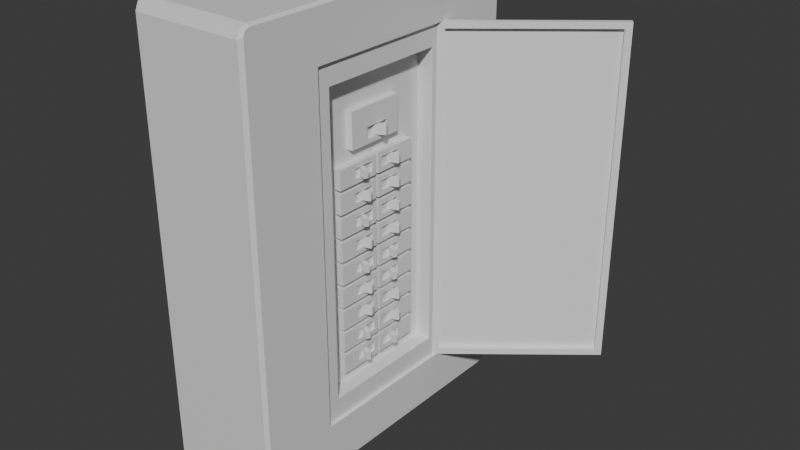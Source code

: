 # Source: Breaker.blend  (saved by Blender 4.3.32; exported with 4.5.12 LTS)
import bpy
from mathutils import Matrix  # noqa: F401  (used for matrix-valued properties, if any)

bpy.ops.wm.read_factory_settings(use_empty=True)
scene = bpy.context.scene
scene.name = 'Scene'

# ---- collections
col_collection = bpy.data.collections.new('Collection'); scene.collection.children.link(col_collection)

# ---- materials (node trees are filled in below, after node groups)
mat_breaker = bpy.data.materials.new('Breaker')

# ---- material node trees
mat_breaker.use_nodes = True; mat_breaker.node_tree.nodes.clear()
_N = mat_breaker.node_tree.nodes; _L = mat_breaker.node_tree.links
n0 = _N.new('ShaderNodeBsdfPrincipled'); n0.name = 'Principled BSDF'; n0.location = (10, 300)
n1 = _N.new('ShaderNodeOutputMaterial'); n1.name = 'Material Output'; n1.location = (300, 300)
_L.new(n0.outputs[0], n1.inputs[0])
n1.is_active_output = True

# ---- world
world_world = bpy.data.worlds.new('World'); scene.world = world_world
world_world.use_nodes = True; world_world.node_tree.nodes.clear()
_N = world_world.node_tree.nodes; _L = world_world.node_tree.links
n0 = _N.new('ShaderNodeOutputWorld'); n0.name = 'World Output'; n0.location = (300, 300)
n1 = _N.new('ShaderNodeBackground'); n1.name = 'Background'; n1.location = (10, 300)
n1.inputs[0].default_value = (0.05088, 0.05088, 0.05088, 1.0)
_L.new(n1.outputs[0], n0.inputs[0])
n0.is_active_output = True
world_world.color = (0.05088, 0.05088, 0.05088)
world_world.sun_shadow_jitter_overblur = 0.0

# ---- meshes
me_cube_001 = bpy.data.meshes.new('Cube.001')
me_cube_001.from_pydata([(0.06732, -0.09246, -0.1945), (0.06732, -0.09246, 0.1949), (0.06732, 0.09246, -0.1945), (0.06732, 0.09246, 0.1949), (0.0634, 0.07505, 0.1707), (0.0634, 0.07505, -0.1703), (0.0634, -0.07505, -0.1703), (0.0634, -0.07505, 0.1707), (0.0634, 0.09246, 0.1949), (0.0634, 0.09246, -0.1945), (0.0634, -0.09246, -0.1945), (0.0634, -0.09246, 0.1949), (0.04518, 0.07505, 0.1707), (0.04518, 0.07505, -0.1703), (0.04518, -0.07505, -0.1703), (0.04518, -0.07505, 0.1707), (0.06732, 0.1708, 0.2454), (0.06732, 0.1708, -0.245), (0.06732, -0.1708, -0.245), (0.06732, -0.1708, 0.2454), (-0.06732, -0.1683, -0.2483), (-0.06417, -0.1689, -0.2515), (-0.06732, -0.1776, -0.239), (-0.06417, -0.1808, -0.2396), (-0.06732, -0.1749, -0.2456), (-0.06417, -0.1773, -0.248), (-0.06732, -0.1776, 0.2394), (-0.06417, -0.1808, 0.24), (-0.06732, -0.1683, 0.2487), (-0.06417, -0.1689, 0.2518), (-0.06732, -0.1749, 0.246), (-0.06417, -0.1773, 0.2484), (-0.06732, 0.1776, -0.239), (-0.06417, 0.1808, -0.2396), (-0.06732, 0.1683, -0.2483), (-0.06417, 0.1689, -0.2515), (-0.06732, 0.1749, -0.2456), (-0.06417, 0.1773, -0.248), (-0.06732, 0.1683, 0.2487), (-0.06417, 0.1689, 0.2518), (-0.06732, 0.1776, 0.2394), (-0.06417, 0.1808, 0.24), (-0.06732, 0.1749, 0.246), (-0.06417, 0.1773, 0.2484), (0.06732, 0.1765, 0.2423), (0.06417, 0.1808, 0.24), (0.06417, 0.1689, 0.2518), (0.06732, 0.1698, 0.249), (0.06417, 0.1773, 0.2484), (0.06732, 0.1744, 0.2471), (0.06732, 0.1698, -0.2486), (0.06417, 0.1689, -0.2515), (0.06417, 0.1808, -0.2396), (0.06732, 0.1765, -0.242), (0.06417, 0.1773, -0.248), (0.06732, 0.1744, -0.2467), (0.06732, -0.1765, -0.242), (0.06417, -0.1808, -0.2396), (0.06417, -0.1689, -0.2515), (0.06732, -0.1698, -0.2486), (0.06417, -0.1773, -0.248), (0.06732, -0.1744, -0.2467), (0.06732, -0.1698, 0.249), (0.06417, -0.1689, 0.2518), (0.06417, -0.1808, 0.24), (0.06732, -0.1765, 0.2423), (0.06417, -0.1773, 0.2484), (0.06732, -0.1744, 0.2471), (0.03202, 0.001831, -0.1544), (0.03202, 0.001831, -0.1324), (0.03202, 0.0535, -0.1544), (0.03202, 0.0535, -0.1324), (0.05397, 0.006838, -0.1488), (0.05397, 0.006838, -0.138), (0.05397, 0.03227, -0.1488), (0.05397, 0.03227, -0.138), (0.05397, 0.0535, -0.1324), (0.05397, 0.0535, -0.1544), (0.05397, 0.001831, -0.1544), (0.05397, 0.001831, -0.1324), (0.05145, 0.03227, -0.138), (0.05145, 0.03227, -0.1488), (0.05145, 0.006838, -0.1488), (0.05145, 0.006838, -0.138), (0.04277, 0.02272, -0.1481), (0.04277, 0.02272, -0.139), (0.04467, 0.02753, -0.1481), (0.04467, 0.02753, -0.139), (0.06123, 0.01542, -0.1481), (0.06123, 0.01542, -0.139), (0.06313, 0.02024, -0.1481), (0.06313, 0.02024, -0.139), (0.03202, -0.001831, -0.1544), (0.03202, -0.001831, -0.1324), (0.03202, -0.0535, -0.1544), (0.03202, -0.0535, -0.1324), (0.05397, -0.006838, -0.1488), (0.05397, -0.006838, -0.138), (0.05397, -0.03227, -0.1488), (0.05397, -0.03227, -0.138), (0.05397, -0.0535, -0.1324), (0.05397, -0.0535, -0.1544), (0.05397, -0.001831, -0.1544), (0.05397, -0.001831, -0.1324), (0.05145, -0.03227, -0.138), (0.05145, -0.03227, -0.1488), (0.05145, -0.006838, -0.1488), (0.05145, -0.006838, -0.138), (0.04488, -0.01515, -0.1481), (0.04488, -0.01515, -0.139), (0.04282, -0.0199, -0.1481), (0.04282, -0.0199, -0.139), (0.06309, -0.02305, -0.1481), (0.06309, -0.02305, -0.139), (0.06103, -0.0278, -0.1481), (0.06103, -0.0278, -0.139), (0.03202, 0.001831, -0.128), (0.03202, 0.001831, -0.1061), (0.03202, 0.0535, -0.128), (0.03202, 0.0535, -0.1061), (0.05397, 0.006838, -0.1224), (0.05397, 0.006838, -0.1116), (0.05397, 0.03227, -0.1224), (0.05397, 0.03227, -0.1116), (0.05397, 0.0535, -0.1061), (0.05397, 0.0535, -0.128), (0.05397, 0.001831, -0.128), (0.05397, 0.001831, -0.1061), (0.05145, 0.03227, -0.1116), (0.05145, 0.03227, -0.1224), (0.05145, 0.006838, -0.1224), (0.05145, 0.006838, -0.1116), (0.04488, 0.01515, -0.1217), (0.04488, 0.01515, -0.1127), (0.04282, 0.0199, -0.1217), (0.04282, 0.0199, -0.1127), (0.06309, 0.02305, -0.1217), (0.06309, 0.02305, -0.1127), (0.06103, 0.0278, -0.1217), (0.06103, 0.0278, -0.1127), (0.03202, -0.001831, -0.128), (0.03202, -0.001831, -0.1061), (0.03202, -0.0535, -0.128), (0.03202, -0.0535, -0.1061), (0.05397, -0.006838, -0.1224), (0.05397, -0.006838, -0.1116), (0.05397, -0.03227, -0.1224), (0.05397, -0.03227, -0.1116), (0.05397, -0.0535, -0.1061), (0.05397, -0.0535, -0.128), (0.05397, -0.001831, -0.128), (0.05397, -0.001831, -0.1061), (0.05145, -0.03227, -0.1116), (0.05145, -0.03227, -0.1224), (0.05145, -0.006838, -0.1224), (0.05145, -0.006838, -0.1116), (0.04488, -0.01515, -0.1217), (0.04488, -0.01515, -0.1127), (0.04282, -0.0199, -0.1217), (0.04282, -0.0199, -0.1127), (0.06309, -0.02305, -0.1217), (0.06309, -0.02305, -0.1127), (0.06103, -0.0278, -0.1217), (0.06103, -0.0278, -0.1127), (0.03202, 0.001831, -0.1017), (0.03202, 0.001831, -0.07974), (0.03202, 0.0535, -0.1017), (0.03202, 0.0535, -0.07974), (0.05397, 0.006838, -0.09611), (0.05397, 0.006838, -0.08531), (0.05397, 0.03227, -0.09611), (0.05397, 0.03227, -0.08531), (0.05397, 0.0535, -0.07974), (0.05397, 0.0535, -0.1017), (0.05397, 0.001831, -0.1017), (0.05397, 0.001831, -0.07974), (0.05145, 0.03227, -0.08531), (0.05145, 0.03227, -0.09611), (0.05145, 0.006838, -0.09611), (0.05145, 0.006838, -0.08531), (0.04488, 0.01515, -0.0954), (0.04488, 0.01515, -0.08633), (0.04282, 0.0199, -0.0954), (0.04282, 0.0199, -0.08633), (0.06309, 0.02305, -0.0954), (0.06309, 0.02305, -0.08633), (0.06103, 0.0278, -0.0954), (0.06103, 0.0278, -0.08633), (0.03202, -0.001831, -0.1017), (0.03202, -0.001831, -0.07974), (0.03202, -0.0535, -0.1017), (0.03202, -0.0535, -0.07974), (0.05397, -0.006838, -0.09611), (0.05397, -0.006838, -0.08531), (0.05397, -0.03227, -0.09611), (0.05397, -0.03227, -0.08531), (0.05397, -0.0535, -0.07974), (0.05397, -0.0535, -0.1017), (0.05397, -0.001831, -0.1017), (0.05397, -0.001831, -0.07974), (0.05145, -0.03227, -0.08531), (0.05145, -0.03227, -0.09611), (0.05145, -0.006838, -0.09611), (0.05145, -0.006838, -0.08531), (0.04277, -0.02272, -0.0954), (0.04277, -0.02272, -0.08633), (0.04467, -0.02753, -0.0954), (0.04467, -0.02753, -0.08633), (0.06123, -0.01542, -0.0954), (0.06123, -0.01542, -0.08633), (0.06313, -0.02024, -0.0954), (0.06313, -0.02024, -0.08633), (0.03202, 0.001831, -0.07535), (0.03202, 0.001831, -0.05341), (0.03202, 0.0535, -0.07535), (0.03202, 0.0535, -0.05341), (0.05397, 0.006838, -0.06978), (0.05397, 0.006838, -0.05898), (0.05397, 0.03227, -0.06978), (0.05397, 0.03227, -0.05898), (0.05397, 0.0535, -0.05341), (0.05397, 0.0535, -0.07535), (0.05397, 0.001831, -0.07535), (0.05397, 0.001831, -0.05341), (0.05145, 0.03227, -0.05898), (0.05145, 0.03227, -0.06978), (0.05145, 0.006838, -0.06978), (0.05145, 0.006838, -0.05898), (0.04277, 0.02272, -0.06907), (0.04277, 0.02272, -0.06), (0.04467, 0.02753, -0.06907), (0.04467, 0.02753, -0.06), (0.06123, 0.01542, -0.06907), (0.06123, 0.01542, -0.06), (0.06313, 0.02024, -0.06907), (0.06313, 0.02024, -0.06), (0.03202, -0.001831, -0.07535), (0.03202, -0.001831, -0.05341), (0.03202, -0.0535, -0.07535), (0.03202, -0.0535, -0.05341), (0.05397, -0.006838, -0.06978), (0.05397, -0.006838, -0.05898), (0.05397, -0.03227, -0.06978), (0.05397, -0.03227, -0.05898), (0.05397, -0.0535, -0.05341), (0.05397, -0.0535, -0.07535), (0.05397, -0.001831, -0.07535), (0.05397, -0.001831, -0.05341), (0.05145, -0.03227, -0.05898), (0.05145, -0.03227, -0.06978), (0.05145, -0.006838, -0.06978), (0.05145, -0.006838, -0.05898), (0.04277, -0.02272, -0.06907), (0.04277, -0.02272, -0.06), (0.04467, -0.02753, -0.06907), (0.04467, -0.02753, -0.06), (0.06123, -0.01542, -0.06907), (0.06123, -0.01542, -0.06), (0.06313, -0.02024, -0.06907), (0.06313, -0.02024, -0.06), (0.03202, 0.001831, -0.04902), (0.03202, 0.001831, -0.02707), (0.03202, 0.0535, -0.04902), (0.03202, 0.0535, -0.02707), (0.05397, 0.006838, -0.04344), (0.05397, 0.006838, -0.03264), (0.05397, 0.03227, -0.04344), (0.05397, 0.03227, -0.03264), (0.05397, 0.0535, -0.02707), (0.05397, 0.0535, -0.04902), (0.05397, 0.001831, -0.04902), (0.05397, 0.001831, -0.02707), (0.05145, 0.03227, -0.03264), (0.05145, 0.03227, -0.04344), (0.05145, 0.006838, -0.04344), (0.05145, 0.006838, -0.03264), (0.04277, 0.02272, -0.04273), (0.04277, 0.02272, -0.03366), (0.04467, 0.02753, -0.04273), (0.04467, 0.02753, -0.03366), (0.06123, 0.01542, -0.04273), (0.06123, 0.01542, -0.03366), (0.06313, 0.02024, -0.04273), (0.06313, 0.02024, -0.03366), (0.03202, -0.001831, -0.04902), (0.03202, -0.001831, -0.02707), (0.03202, -0.0535, -0.04902), (0.03202, -0.0535, -0.02707), (0.05397, -0.006838, -0.04344), (0.05397, -0.006838, -0.03264), (0.05397, -0.03227, -0.04344), (0.05397, -0.03227, -0.03264), (0.05397, -0.0535, -0.02707), (0.05397, -0.0535, -0.04902), (0.05397, -0.001831, -0.04902), (0.05397, -0.001831, -0.02707), (0.05145, -0.03227, -0.03264), (0.05145, -0.03227, -0.04344), (0.05145, -0.006838, -0.04344), (0.05145, -0.006838, -0.03264), (0.04488, -0.01515, -0.04273), (0.04488, -0.01515, -0.03366), (0.04282, -0.0199, -0.04273), (0.04282, -0.0199, -0.03366), (0.06309, -0.02305, -0.04273), (0.06309, -0.02305, -0.03366), (0.06103, -0.0278, -0.04273), (0.06103, -0.0278, -0.03366), (0.03202, 0.001831, -0.02268), (0.03202, 0.001831, -0.0007357), (0.03202, 0.0535, -0.02268), (0.03202, 0.0535, -0.0007357), (0.05397, 0.006838, -0.01711), (0.05397, 0.006838, -0.006308), (0.05397, 0.03227, -0.01711), (0.05397, 0.03227, -0.006308), (0.05397, 0.0535, -0.0007357), (0.05397, 0.0535, -0.02268), (0.05397, 0.001831, -0.02268), (0.05397, 0.001831, -0.0007357), (0.05145, 0.03227, -0.006308), (0.05145, 0.03227, -0.01711), (0.05145, 0.006838, -0.01711), (0.05145, 0.006838, -0.006308), (0.04488, 0.01515, -0.0164), (0.04488, 0.01515, -0.007327), (0.04282, 0.0199, -0.0164), (0.04282, 0.0199, -0.007327), (0.06309, 0.02305, -0.0164), (0.06309, 0.02305, -0.007327), (0.06103, 0.0278, -0.0164), (0.06103, 0.0278, -0.007327), (0.03202, -0.001831, -0.02268), (0.03202, -0.001831, -0.0007357), (0.03202, -0.0535, -0.02268), (0.03202, -0.0535, -0.0007357), (0.05397, -0.006838, -0.01711), (0.05397, -0.006838, -0.006308), (0.05397, -0.03227, -0.01711), (0.05397, -0.03227, -0.006308), (0.05397, -0.0535, -0.0007357), (0.05397, -0.0535, -0.02268), (0.05397, -0.001831, -0.02268), (0.05397, -0.001831, -0.0007357), (0.05145, -0.03227, -0.006308), (0.05145, -0.03227, -0.01711), (0.05145, -0.006838, -0.01711), (0.05145, -0.006838, -0.006308), (0.04277, -0.02272, -0.0164), (0.04277, -0.02272, -0.007327), (0.04467, -0.02753, -0.0164), (0.04467, -0.02753, -0.007327), (0.06123, -0.01542, -0.0164), (0.06123, -0.01542, -0.007327), (0.06313, -0.02024, -0.0164), (0.06313, -0.02024, -0.007327), (0.03202, 0.001831, 0.003653), (0.03202, 0.001831, 0.0256), (0.03202, 0.0535, 0.003653), (0.03202, 0.0535, 0.0256), (0.05397, 0.006838, 0.009226), (0.05397, 0.006838, 0.02003), (0.05397, 0.03227, 0.009226), (0.05397, 0.03227, 0.02003), (0.05397, 0.0535, 0.0256), (0.05397, 0.0535, 0.003653), (0.05397, 0.001831, 0.003653), (0.05397, 0.001831, 0.0256), (0.05145, 0.03227, 0.02003), (0.05145, 0.03227, 0.009226), (0.05145, 0.006838, 0.009226), (0.05145, 0.006838, 0.02003), (0.04488, 0.01515, 0.009935), (0.04488, 0.01515, 0.01901), (0.04282, 0.0199, 0.009935), (0.04282, 0.0199, 0.01901), (0.06309, 0.02305, 0.009935), (0.06309, 0.02305, 0.01901), (0.06103, 0.0278, 0.009935), (0.06103, 0.0278, 0.01901), (0.03202, -0.001831, 0.003653), (0.03202, -0.001831, 0.0256), (0.03202, -0.0535, 0.003653), (0.03202, -0.0535, 0.0256), (0.05397, -0.006838, 0.009226), (0.05397, -0.006838, 0.02003), (0.05397, -0.03227, 0.009226), (0.05397, -0.03227, 0.02003), (0.05397, -0.0535, 0.0256), (0.05397, -0.0535, 0.003653), (0.05397, -0.001831, 0.003653), (0.05397, -0.001831, 0.0256), (0.05145, -0.03227, 0.02003), (0.05145, -0.03227, 0.009226), (0.05145, -0.006838, 0.009226), (0.05145, -0.006838, 0.02003), (0.04488, -0.01515, 0.009935), (0.04488, -0.01515, 0.01901), (0.04282, -0.0199, 0.009935), (0.04282, -0.0199, 0.01901), (0.06309, -0.02305, 0.009935), (0.06309, -0.02305, 0.01901), (0.06103, -0.0278, 0.009935), (0.06103, -0.0278, 0.01901), (0.03202, 0.001831, 0.02999), (0.03202, 0.001831, 0.05193), (0.03202, 0.0535, 0.02999), (0.03202, 0.0535, 0.05193), (0.05397, 0.006838, 0.03556), (0.05397, 0.006838, 0.04636), (0.05397, 0.03227, 0.03556), (0.05397, 0.03227, 0.04636), (0.05397, 0.0535, 0.05193), (0.05397, 0.0535, 0.02999), (0.05397, 0.001831, 0.02999), (0.05397, 0.001831, 0.05193), (0.05145, 0.03227, 0.04636), (0.05145, 0.03227, 0.03556), (0.05145, 0.006838, 0.03556), (0.05145, 0.006838, 0.04636), (0.04488, 0.01515, 0.03627), (0.04488, 0.01515, 0.04534), (0.04282, 0.0199, 0.03627), (0.04282, 0.0199, 0.04534), (0.06309, 0.02305, 0.03627), (0.06309, 0.02305, 0.04534), (0.06103, 0.0278, 0.03627), (0.06103, 0.0278, 0.04534), (0.03202, -0.001831, 0.02999), (0.03202, -0.001831, 0.05193), (0.03202, -0.0535, 0.02999), (0.03202, -0.0535, 0.05193), (0.05397, -0.006838, 0.03556), (0.05397, -0.006838, 0.04636), (0.05397, -0.03227, 0.03556), (0.05397, -0.03227, 0.04636), (0.05397, -0.0535, 0.05193), (0.05397, -0.0535, 0.02999), (0.05397, -0.001831, 0.02999), (0.05397, -0.001831, 0.05193), (0.05145, -0.03227, 0.04636), (0.05145, -0.03227, 0.03556), (0.05145, -0.006838, 0.03556), (0.05145, -0.006838, 0.04636), (0.04277, -0.02272, 0.03627), (0.04277, -0.02272, 0.04534), (0.04467, -0.02753, 0.03627), (0.04467, -0.02753, 0.04534), (0.06123, -0.01542, 0.03627), (0.06123, -0.01542, 0.04534), (0.06313, -0.02024, 0.03627), (0.06313, -0.02024, 0.04534), (0.03202, 0.001831, 0.05632), (0.03202, 0.001831, 0.07827), (0.03202, 0.0535, 0.05632), (0.03202, 0.0535, 0.07827), (0.05397, 0.006838, 0.0619), (0.05397, 0.006838, 0.0727), (0.05397, 0.03227, 0.0619), (0.05397, 0.03227, 0.0727), (0.05397, 0.0535, 0.07827), (0.05397, 0.0535, 0.05632), (0.05397, 0.001831, 0.05632), (0.05397, 0.001831, 0.07827), (0.05145, 0.03227, 0.0727), (0.05145, 0.03227, 0.0619), (0.05145, 0.006838, 0.0619), (0.05145, 0.006838, 0.0727), (0.04488, 0.01515, 0.06261), (0.04488, 0.01515, 0.07168), (0.04282, 0.0199, 0.06261), (0.04282, 0.0199, 0.07168), (0.06309, 0.02305, 0.06261), (0.06309, 0.02305, 0.07168), (0.06103, 0.0278, 0.06261), (0.06103, 0.0278, 0.07168), (0.03202, -0.001831, 0.05632), (0.03202, -0.001831, 0.07827), (0.03202, -0.0535, 0.05632), (0.03202, -0.0535, 0.07827), (0.05397, -0.006838, 0.0619), (0.05397, -0.006838, 0.0727), (0.05397, -0.03227, 0.0619), (0.05397, -0.03227, 0.0727), (0.05397, -0.0535, 0.07827), (0.05397, -0.0535, 0.05632), (0.05397, -0.001831, 0.05632), (0.05397, -0.001831, 0.07827), (0.05145, -0.03227, 0.0727), (0.05145, -0.03227, 0.0619), (0.05145, -0.006838, 0.0619), (0.05145, -0.006838, 0.0727), (0.04488, -0.01515, 0.06261), (0.04488, -0.01515, 0.07168), (0.04282, -0.0199, 0.06261), (0.04282, -0.0199, 0.07168), (0.06309, -0.02305, 0.06261), (0.06309, -0.02305, 0.07168), (0.06103, -0.0278, 0.06261), (0.06103, -0.0278, 0.07168), (0.02012, -0.03372, 0.09166), (0.02012, -0.03372, 0.1315), (0.02012, 0.03372, 0.09166), (0.02012, 0.03372, 0.1315), (0.05243, -0.01157, 0.09647), (0.05243, -0.01157, 0.1094), (0.05243, 0.01745, 0.09647), (0.05243, 0.01745, 0.1094), (0.05243, 0.03372, 0.1315), (0.05243, 0.03372, 0.09166), (0.05243, -0.03372, 0.09166), (0.05243, -0.03372, 0.1315), (0.04835, 0.01745, 0.1094), (0.04835, 0.01745, 0.09647), (0.04835, -0.01157, 0.09647), (0.04835, -0.01157, 0.1094), (0.04355, -0.003126, 0.09763), (0.04355, -0.003126, 0.1081), (0.04089, 0.001827, 0.09763), (0.04089, 0.001827, 0.1081), (0.06102, 0.006257, 0.09763), (0.06102, 0.006257, 0.1081), (0.05836, 0.01121, 0.09763), (0.05836, 0.01121, 0.1081), (0.05989, 0.08584, -0.1945), (0.209, 0.2071, -0.1945), (0.05989, 0.08584, 0.195), (0.209, 0.2071, 0.195), (0.06971, 0.08613, 0.1879), (0.06971, 0.08613, -0.1873), (0.2067, 0.1976, -0.1873), (0.2067, 0.1976, 0.1879), (0.06366, 0.08121, 0.195), (0.06366, 0.08121, -0.1945), (0.2127, 0.2025, -0.1945), (0.2127, 0.2025, 0.195), (0.06617, 0.09048, 0.1879), (0.06617, 0.09048, -0.1873), (0.2031, 0.2019, -0.1873), (0.2031, 0.2019, 0.1879)], [], [(66, 31, 27, 64), (49, 47, 16), (2, 3, 8, 9), (54, 37, 33, 52), (25, 60, 57, 23), (51, 35, 37, 54), (50, 55, 17), (61, 59, 18), (55, 53, 17), (4, 7, 15, 12), (1, 0, 10, 11), (0, 2, 9, 10), (3, 1, 11, 8), (4, 5, 9, 8), (5, 6, 10, 9), (7, 4, 8, 11), (6, 7, 11, 10), (13, 12, 15, 14), (5, 4, 12, 13), (7, 6, 14, 15), (6, 5, 13, 14), (3, 2, 17, 53, 44, 16), (1, 3, 16, 47, 62, 19), (2, 0, 18, 59, 50, 17), (56, 61, 18), (0, 1, 19, 65, 56, 18), (62, 67, 19), (67, 65, 19), (39, 46, 48, 43), (33, 41, 45, 52), (43, 48, 45, 41), (44, 49, 16), (35, 51, 58, 21), (57, 64, 27, 23), (46, 39, 29, 63), (63, 29, 31, 66), (20, 24, 22, 26, 30, 28, 38, 42, 40, 32, 36, 34), (45, 48, 49, 44), (48, 46, 47, 49), (51, 54, 55, 50), (54, 52, 53, 55), (57, 60, 61, 56), (60, 58, 59, 61), (63, 66, 67, 62), (66, 64, 65, 67), (34, 36, 37, 35), (36, 32, 33, 37), (42, 38, 39, 43), (40, 42, 43, 41), (24, 20, 21, 25), (22, 24, 25, 23), (28, 30, 31, 29), (30, 26, 27, 31), (20, 34, 35, 21), (50, 59, 58, 51), (23, 27, 26, 22), (29, 39, 38, 28), (41, 33, 32, 40), (56, 65, 64, 57), (62, 47, 46, 63), (44, 53, 52, 45), (21, 58, 60, 25), (68, 69, 71, 70), (70, 71, 76, 77), (75, 73, 83, 80), (78, 79, 69, 68), (70, 77, 78, 68), (76, 71, 69, 79), (75, 74, 77, 76), (74, 72, 78, 77), (73, 75, 76, 79), (72, 73, 79, 78), (81, 80, 83, 82), (74, 75, 80, 81), (73, 72, 82, 83), (72, 74, 81, 82), (84, 85, 87, 86), (86, 87, 91, 90), (90, 91, 89, 88), (88, 89, 85, 84), (86, 90, 88, 84), (91, 87, 85, 89), (92, 94, 95, 93), (94, 101, 100, 95), (99, 104, 107, 97), (102, 92, 93, 103), (94, 92, 102, 101), (100, 103, 93, 95), (99, 100, 101, 98), (98, 101, 102, 96), (97, 103, 100, 99), (96, 102, 103, 97), (105, 106, 107, 104), (98, 105, 104, 99), (97, 107, 106, 96), (96, 106, 105, 98), (108, 110, 111, 109), (110, 114, 115, 111), (114, 112, 113, 115), (112, 108, 109, 113), (110, 108, 112, 114), (115, 113, 109, 111), (116, 117, 119, 118), (118, 119, 124, 125), (123, 121, 131, 128), (126, 127, 117, 116), (118, 125, 126, 116), (124, 119, 117, 127), (123, 122, 125, 124), (122, 120, 126, 125), (121, 123, 124, 127), (120, 121, 127, 126), (129, 128, 131, 130), (122, 123, 128, 129), (121, 120, 130, 131), (120, 122, 129, 130), (132, 133, 135, 134), (134, 135, 139, 138), (138, 139, 137, 136), (136, 137, 133, 132), (134, 138, 136, 132), (139, 135, 133, 137), (140, 142, 143, 141), (142, 149, 148, 143), (147, 152, 155, 145), (150, 140, 141, 151), (142, 140, 150, 149), (148, 151, 141, 143), (147, 148, 149, 146), (146, 149, 150, 144), (145, 151, 148, 147), (144, 150, 151, 145), (153, 154, 155, 152), (146, 153, 152, 147), (145, 155, 154, 144), (144, 154, 153, 146), (156, 158, 159, 157), (158, 162, 163, 159), (162, 160, 161, 163), (160, 156, 157, 161), (158, 156, 160, 162), (163, 161, 157, 159), (164, 165, 167, 166), (166, 167, 172, 173), (171, 169, 179, 176), (174, 175, 165, 164), (166, 173, 174, 164), (172, 167, 165, 175), (171, 170, 173, 172), (170, 168, 174, 173), (169, 171, 172, 175), (168, 169, 175, 174), (177, 176, 179, 178), (170, 171, 176, 177), (169, 168, 178, 179), (168, 170, 177, 178), (180, 181, 183, 182), (182, 183, 187, 186), (186, 187, 185, 184), (184, 185, 181, 180), (182, 186, 184, 180), (187, 183, 181, 185), (188, 190, 191, 189), (190, 197, 196, 191), (195, 200, 203, 193), (198, 188, 189, 199), (190, 188, 198, 197), (196, 199, 189, 191), (195, 196, 197, 194), (194, 197, 198, 192), (193, 199, 196, 195), (192, 198, 199, 193), (201, 202, 203, 200), (194, 201, 200, 195), (193, 203, 202, 192), (192, 202, 201, 194), (204, 206, 207, 205), (206, 210, 211, 207), (210, 208, 209, 211), (208, 204, 205, 209), (206, 204, 208, 210), (211, 209, 205, 207), (212, 213, 215, 214), (214, 215, 220, 221), (219, 217, 227, 224), (222, 223, 213, 212), (214, 221, 222, 212), (220, 215, 213, 223), (219, 218, 221, 220), (218, 216, 222, 221), (217, 219, 220, 223), (216, 217, 223, 222), (225, 224, 227, 226), (218, 219, 224, 225), (217, 216, 226, 227), (216, 218, 225, 226), (228, 229, 231, 230), (230, 231, 235, 234), (234, 235, 233, 232), (232, 233, 229, 228), (230, 234, 232, 228), (235, 231, 229, 233), (236, 238, 239, 237), (238, 245, 244, 239), (243, 248, 251, 241), (246, 236, 237, 247), (238, 236, 246, 245), (244, 247, 237, 239), (243, 244, 245, 242), (242, 245, 246, 240), (241, 247, 244, 243), (240, 246, 247, 241), (249, 250, 251, 248), (242, 249, 248, 243), (241, 251, 250, 240), (240, 250, 249, 242), (252, 254, 255, 253), (254, 258, 259, 255), (258, 256, 257, 259), (256, 252, 253, 257), (254, 252, 256, 258), (259, 257, 253, 255), (260, 261, 263, 262), (262, 263, 268, 269), (267, 265, 275, 272), (270, 271, 261, 260), (262, 269, 270, 260), (268, 263, 261, 271), (267, 266, 269, 268), (266, 264, 270, 269), (265, 267, 268, 271), (264, 265, 271, 270), (273, 272, 275, 274), (266, 267, 272, 273), (265, 264, 274, 275), (264, 266, 273, 274), (276, 277, 279, 278), (278, 279, 283, 282), (282, 283, 281, 280), (280, 281, 277, 276), (278, 282, 280, 276), (283, 279, 277, 281), (284, 286, 287, 285), (286, 293, 292, 287), (291, 296, 299, 289), (294, 284, 285, 295), (286, 284, 294, 293), (292, 295, 285, 287), (291, 292, 293, 290), (290, 293, 294, 288), (289, 295, 292, 291), (288, 294, 295, 289), (297, 298, 299, 296), (290, 297, 296, 291), (289, 299, 298, 288), (288, 298, 297, 290), (300, 302, 303, 301), (302, 306, 307, 303), (306, 304, 305, 307), (304, 300, 301, 305), (302, 300, 304, 306), (307, 305, 301, 303), (308, 309, 311, 310), (310, 311, 316, 317), (315, 313, 323, 320), (318, 319, 309, 308), (310, 317, 318, 308), (316, 311, 309, 319), (315, 314, 317, 316), (314, 312, 318, 317), (313, 315, 316, 319), (312, 313, 319, 318), (321, 320, 323, 322), (314, 315, 320, 321), (313, 312, 322, 323), (312, 314, 321, 322), (324, 325, 327, 326), (326, 327, 331, 330), (330, 331, 329, 328), (328, 329, 325, 324), (326, 330, 328, 324), (331, 327, 325, 329), (332, 334, 335, 333), (334, 341, 340, 335), (339, 344, 347, 337), (342, 332, 333, 343), (334, 332, 342, 341), (340, 343, 333, 335), (339, 340, 341, 338), (338, 341, 342, 336), (337, 343, 340, 339), (336, 342, 343, 337), (345, 346, 347, 344), (338, 345, 344, 339), (337, 347, 346, 336), (336, 346, 345, 338), (348, 350, 351, 349), (350, 354, 355, 351), (354, 352, 353, 355), (352, 348, 349, 353), (350, 348, 352, 354), (355, 353, 349, 351), (356, 357, 359, 358), (358, 359, 364, 365), (363, 361, 371, 368), (366, 367, 357, 356), (358, 365, 366, 356), (364, 359, 357, 367), (363, 362, 365, 364), (362, 360, 366, 365), (361, 363, 364, 367), (360, 361, 367, 366), (369, 368, 371, 370), (362, 363, 368, 369), (361, 360, 370, 371), (360, 362, 369, 370), (372, 373, 375, 374), (374, 375, 379, 378), (378, 379, 377, 376), (376, 377, 373, 372), (374, 378, 376, 372), (379, 375, 373, 377), (380, 382, 383, 381), (382, 389, 388, 383), (387, 392, 395, 385), (390, 380, 381, 391), (382, 380, 390, 389), (388, 391, 381, 383), (387, 388, 389, 386), (386, 389, 390, 384), (385, 391, 388, 387), (384, 390, 391, 385), (393, 394, 395, 392), (386, 393, 392, 387), (385, 395, 394, 384), (384, 394, 393, 386), (396, 398, 399, 397), (398, 402, 403, 399), (402, 400, 401, 403), (400, 396, 397, 401), (398, 396, 400, 402), (403, 401, 397, 399), (404, 405, 407, 406), (406, 407, 412, 413), (411, 409, 419, 416), (414, 415, 405, 404), (406, 413, 414, 404), (412, 407, 405, 415), (411, 410, 413, 412), (410, 408, 414, 413), (409, 411, 412, 415), (408, 409, 415, 414), (417, 416, 419, 418), (410, 411, 416, 417), (409, 408, 418, 419), (408, 410, 417, 418), (420, 421, 423, 422), (422, 423, 427, 426), (426, 427, 425, 424), (424, 425, 421, 420), (422, 426, 424, 420), (427, 423, 421, 425), (428, 430, 431, 429), (430, 437, 436, 431), (435, 440, 443, 433), (438, 428, 429, 439), (430, 428, 438, 437), (436, 439, 429, 431), (435, 436, 437, 434), (434, 437, 438, 432), (433, 439, 436, 435), (432, 438, 439, 433), (441, 442, 443, 440), (434, 441, 440, 435), (433, 443, 442, 432), (432, 442, 441, 434), (444, 446, 447, 445), (446, 450, 451, 447), (450, 448, 449, 451), (448, 444, 445, 449), (446, 444, 448, 450), (451, 449, 445, 447), (452, 453, 455, 454), (454, 455, 460, 461), (459, 457, 467, 464), (462, 463, 453, 452), (454, 461, 462, 452), (460, 455, 453, 463), (459, 458, 461, 460), (458, 456, 462, 461), (457, 459, 460, 463), (456, 457, 463, 462), (465, 464, 467, 466), (458, 459, 464, 465), (457, 456, 466, 467), (456, 458, 465, 466), (468, 469, 471, 470), (470, 471, 475, 474), (474, 475, 473, 472), (472, 473, 469, 468), (470, 474, 472, 468), (475, 471, 469, 473), (476, 478, 479, 477), (478, 485, 484, 479), (483, 488, 491, 481), (486, 476, 477, 487), (478, 476, 486, 485), (484, 487, 477, 479), (483, 484, 485, 482), (482, 485, 486, 480), (481, 487, 484, 483), (480, 486, 487, 481), (489, 490, 491, 488), (482, 489, 488, 483), (481, 491, 490, 480), (480, 490, 489, 482), (492, 494, 495, 493), (494, 498, 499, 495), (498, 496, 497, 499), (496, 492, 493, 497), (494, 492, 496, 498), (499, 497, 493, 495), (500, 501, 503, 502), (502, 503, 508, 509), (505, 504, 514, 515), (510, 511, 501, 500), (502, 509, 510, 500), (508, 503, 501, 511), (507, 506, 509, 508), (506, 504, 510, 509), (505, 507, 508, 511), (504, 505, 511, 510), (513, 512, 515, 514), (504, 506, 513, 514), (507, 505, 515, 512), (506, 507, 512, 513), (516, 517, 519, 518), (518, 519, 523, 522), (522, 523, 521, 520), (520, 521, 517, 516), (518, 522, 520, 516), (523, 519, 517, 521), (524, 526, 527, 525), (530, 531, 539, 538), (524, 525, 534, 533), (525, 527, 535, 534), (526, 524, 533, 532), (527, 526, 532, 535), (529, 528, 532, 533), (530, 529, 533, 534), (531, 530, 534, 535), (528, 531, 535, 532), (537, 538, 539, 536), (528, 529, 537, 536), (531, 528, 536, 539), (529, 530, 538, 537)])
_uv = me_cube_001.uv_layers.new(name='UVMap')
_uv.uv.foreach_set('vector', [0.7646, 0.0, 0.8794, 0.0, 0.8795, 0.007491, 0.7647, 0.007491, 0.329, 0.001689, 0.3332, 0.0, 0.3323, 0.003166, 0.9186, 0.7928, 0.9186, 0.4442, 0.9221, 0.4442, 0.9221, 0.7928, 0.7645, 0.4442, 0.6497, 0.4442, 0.6498, 0.4367, 0.7646, 0.4367, 0.8794, 0.4442, 0.7646, 0.4442, 0.7647, 0.4367, 0.8795, 0.4367, 0.7853, 0.7541, 0.9002, 0.7541, 0.9002, 0.7616, 0.7853, 0.7616, 0.3332, 0.4453, 0.329, 0.4436, 0.3323, 0.4421, 0.6413, 0.4436, 0.6371, 0.4453, 0.638, 0.4421, 0.329, 0.4436, 0.3272, 0.4394, 0.3323, 0.4421, 0.3071, 0.5848, 0.3071, 0.4504, 0.3234, 0.4504, 0.3234, 0.5848, 0.9186, 0.4442, 0.9186, 0.7928, 0.9151, 0.7928, 0.9151, 0.4442, 0.3183, 0.7568, 0.3183, 0.9222, 0.3148, 0.9222, 0.3148, 0.7568, 0.9221, 0.6097, 0.9221, 0.4442, 0.9256, 0.4442, 0.9256, 0.6097, 0.3389, 0.467, 0.3389, 0.7722, 0.3234, 0.7939, 0.3234, 0.4453, 0.3389, 0.7722, 0.4733, 0.7722, 0.4889, 0.7939, 0.3234, 0.7939, 0.4733, 0.467, 0.3389, 0.467, 0.3234, 0.4453, 0.4889, 0.4453, 0.4733, 0.7722, 0.4733, 0.467, 0.4889, 0.4453, 0.4889, 0.7939, 0.1246, 0.7556, 0.1246, 0.4504, 0.2589, 0.4504, 0.2589, 0.7556, 0.6306, 0.7505, 0.6306, 0.4453, 0.6469, 0.4453, 0.6469, 0.7505, 0.2752, 0.4504, 0.2752, 0.7556, 0.2589, 0.7556, 0.2589, 0.4504, 0.2915, 0.4504, 0.2915, 0.5848, 0.2752, 0.5848, 0.2752, 0.4504, 0.4024, 0.04835, 0.4024, 0.3969, 0.3323, 0.4421, 0.3272, 0.4394, 0.3272, 0.00593, 0.3323, 0.003166, 0.5679, 0.04835, 0.4024, 0.04835, 0.3323, 0.003166, 0.3332, 0.0, 0.6371, 0.0, 0.638, 0.003166, 0.4024, 0.3969, 0.5679, 0.3969, 0.638, 0.4421, 0.6371, 0.4453, 0.3332, 0.4453, 0.3323, 0.4421, 0.6431, 0.4394, 0.6413, 0.4436, 0.638, 0.4421, 0.5679, 0.3969, 0.5679, 0.04835, 0.638, 0.003166, 0.6431, 0.00593, 0.6431, 0.4394, 0.638, 0.4421, 0.6371, 0.0, 0.6413, 0.001689, 0.638, 0.003166, 0.6413, 0.001689, 0.6431, 0.00593, 0.638, 0.003166, 0.8823, 0.3098, 0.9972, 0.3098, 0.9972, 0.3173, 0.8823, 0.3173, 0.6498, 0.4367, 0.6498, 0.007491, 0.7646, 0.007491, 0.7646, 0.4367, 0.6497, 0.0, 0.7645, 0.0, 0.7646, 0.007491, 0.6498, 0.007491, 0.3272, 0.00593, 0.329, 0.001689, 0.3323, 0.003166, 0.9002, 0.7541, 0.7853, 0.7541, 0.7853, 0.4517, 0.9002, 0.4517, 0.7647, 0.4367, 0.7647, 0.007491, 0.8795, 0.007491, 0.8795, 0.4367, 0.9972, 0.3098, 0.8823, 0.3098, 0.8823, 0.007491, 0.9972, 0.007491, 0.9972, 0.007491, 0.8823, 0.007491, 0.8823, 0.0, 0.9972, 0.0, 0.01124, 0.4476, 0.005351, 0.4452, 0.002911, 0.4393, 0.002911, 0.01115, 0.005351, 0.005261, 0.01124, 0.00282, 0.3123, 0.00282, 0.3182, 0.005261, 0.3206, 0.01115, 0.3206, 0.4393, 0.3182, 0.4452, 0.3123, 0.4476, 0.3234, 0.008021, 0.3265, 0.0005306, 0.329, 0.001689, 0.3272, 0.00593, 0.9972, 0.3173, 0.9972, 0.3098, 1.0, 0.3106, 1.0, 0.3148, 0.7853, 0.7541, 0.7853, 0.7616, 0.7825, 0.759, 0.7825, 0.7548, 0.3265, 0.4448, 0.3234, 0.4373, 0.3272, 0.4394, 0.329, 0.4436, 0.6469, 0.4373, 0.6438, 0.4448, 0.6413, 0.4436, 0.6431, 0.4394, 0.7853, 0.4442, 0.7853, 0.4517, 0.7825, 0.451, 0.7825, 0.4468, 0.9972, 0.007491, 0.9972, 0.0, 1.0, 0.002549, 1.0, 0.006734, 0.6438, 0.0005306, 0.6469, 0.008021, 0.6431, 0.00593, 0.6413, 0.001689, 0.3123, 0.4476, 0.3182, 0.4452, 0.3203, 0.4473, 0.3128, 0.4504, 0.3182, 0.4452, 0.3206, 0.4393, 0.3234, 0.4398, 0.3203, 0.4473, 0.3182, 0.005261, 0.3123, 0.00282, 0.3128, 0.0, 0.3203, 0.003103, 0.3206, 0.01115, 0.3182, 0.005261, 0.3203, 0.003103, 0.3234, 0.01059, 0.005351, 0.4452, 0.01124, 0.4476, 0.01059, 0.4504, 0.003101, 0.4473, 0.002911, 0.4393, 0.005351, 0.4452, 0.003101, 0.4473, 0.0, 0.4398, 0.01124, 0.00282, 0.005351, 0.005261, 0.003101, 0.003103, 0.01059, 0.0, 0.005351, 0.005261, 0.002911, 0.01115, 0.0, 0.01059, 0.003101, 0.003103, 0.903, 0.4523, 0.903, 0.7535, 0.9002, 0.7541, 0.9002, 0.4517, 0.7825, 0.7548, 0.7825, 0.451, 0.7853, 0.4517, 0.7853, 0.7541, 0.0, 0.4398, 0.0, 0.01059, 0.002911, 0.01115, 0.002911, 0.4393, 0.8823, 0.007491, 0.8823, 0.3098, 0.8795, 0.3093, 0.8795, 0.008052, 0.6498, 0.007491, 0.6498, 0.4367, 0.6469, 0.4362, 0.6469, 0.008052, 0.6431, 0.4394, 0.6431, 0.00593, 0.6469, 0.008021, 0.6469, 0.4373, 1.0, 0.006734, 1.0, 0.3106, 0.9972, 0.3098, 0.9972, 0.007491, 0.3272, 0.00593, 0.3272, 0.4394, 0.3234, 0.4373, 0.3234, 0.008021, 0.9002, 0.4517, 0.7853, 0.4517, 0.7853, 0.4442, 0.9002, 0.4442, 0.4216, 0.8863, 0.4019, 0.8863, 0.4019, 0.8401, 0.4216, 0.8401, 0.8218, 0.8737, 0.8218, 0.854, 0.8414, 0.854, 0.8414, 0.8737, 0.2933, 0.5251, 0.2933, 0.5024, 0.2955, 0.5024, 0.2955, 0.5251, 0.8414, 0.8737, 0.8414, 0.854, 0.8611, 0.854, 0.8611, 0.8737, 0.231, 0.8019, 0.2113, 0.8019, 0.2113, 0.7556, 0.231, 0.7556, 0.2752, 0.8019, 0.2556, 0.8019, 0.2556, 0.7556, 0.2752, 0.7556, 0.06391, 0.8597, 0.07358, 0.8597, 0.07856, 0.8787, 0.05892, 0.8787, 0.07358, 0.8597, 0.07358, 0.8369, 0.07856, 0.8325, 0.07856, 0.8787, 0.06391, 0.8369, 0.06391, 0.8597, 0.05892, 0.8787, 0.05892, 0.8325, 0.07358, 0.8369, 0.06391, 0.8369, 0.05892, 0.8325, 0.07856, 0.8325, 0.8892, 0.3401, 0.8795, 0.3401, 0.8795, 0.3173, 0.8892, 0.3173, 0.6199, 0.8891, 0.6199, 0.8794, 0.6221, 0.8794, 0.6221, 0.8891, 0.6244, 0.8794, 0.6244, 0.8891, 0.6221, 0.8891, 0.6221, 0.8794, 0.2955, 0.5251, 0.2955, 0.5479, 0.2933, 0.5479, 0.2933, 0.5251, 0.5324, 0.8875, 0.5324, 0.8794, 0.5366, 0.8794, 0.5366, 0.8875, 0.8888, 0.8932, 0.8807, 0.8932, 0.8807, 0.8768, 0.8888, 0.8768, 0.4932, 0.8875, 0.4932, 0.8794, 0.4975, 0.8794, 0.4975, 0.8875, 0.2834, 0.8943, 0.2752, 0.8943, 0.2752, 0.8779, 0.2834, 0.8779, 0.8904, 0.8718, 0.8904, 0.854, 0.895, 0.854, 0.895, 0.8718, 0.04391, 0.8787, 0.04391, 0.8965, 0.03928, 0.8965, 0.03928, 0.8787, 0.4412, 0.8401, 0.4412, 0.8863, 0.4216, 0.8863, 0.4216, 0.8401, 0.6067, 0.8598, 0.5871, 0.8598, 0.5871, 0.8401, 0.6067, 0.8401, 0.2933, 0.5479, 0.2955, 0.5479, 0.2955, 0.5706, 0.2933, 0.5706, 0.3145, 0.8779, 0.2949, 0.8779, 0.2949, 0.8583, 0.3145, 0.8583, 0.2556, 0.7556, 0.2556, 0.8019, 0.2359, 0.8019, 0.2359, 0.7556, 0.8021, 0.7616, 0.8021, 0.8078, 0.7825, 0.8078, 0.7825, 0.7616, 0.04427, 0.8515, 0.03928, 0.8325, 0.05892, 0.8325, 0.05393, 0.8515, 0.05393, 0.8515, 0.05892, 0.8325, 0.05892, 0.8787, 0.05393, 0.8742, 0.04427, 0.8742, 0.03928, 0.8787, 0.03928, 0.8325, 0.04427, 0.8515, 0.05393, 0.8742, 0.05892, 0.8787, 0.03928, 0.8787, 0.04427, 0.8742, 0.8892, 0.3856, 0.8892, 0.4084, 0.8795, 0.4084, 0.8795, 0.3856, 0.6286, 0.8891, 0.6263, 0.8891, 0.6263, 0.8794, 0.6286, 0.8794, 0.6437, 0.8794, 0.646, 0.8794, 0.646, 0.8891, 0.6437, 0.8891, 0.6469, 0.8118, 0.6446, 0.8118, 0.6446, 0.789, 0.6469, 0.789, 0.6038, 0.8875, 0.5996, 0.8875, 0.5996, 0.8794, 0.6038, 0.8794, 0.08668, 0.8787, 0.08668, 0.8949, 0.07856, 0.8949, 0.07856, 0.8787, 0.5776, 0.8875, 0.5734, 0.8875, 0.5734, 0.8794, 0.5776, 0.8794, 0.01624, 0.8787, 0.01624, 0.8949, 0.00812, 0.8949, 0.00812, 0.8787, 0.7821, 0.8816, 0.7775, 0.8816, 0.7775, 0.8638, 0.7821, 0.8638, 0.2313, 0.7556, 0.2359, 0.7556, 0.2359, 0.7734, 0.2313, 0.7734, 0.4889, 0.8863, 0.4692, 0.8863, 0.4692, 0.8401, 0.4889, 0.8401, 0.7825, 0.8933, 0.7825, 0.8737, 0.8021, 0.8737, 0.8021, 0.8933, 0.1928, 0.8141, 0.1928, 0.7913, 0.195, 0.7913, 0.195, 0.8141, 0.8414, 0.8933, 0.8414, 0.8737, 0.8611, 0.8737, 0.8611, 0.8933, 0.2949, 0.812, 0.2752, 0.812, 0.2752, 0.7658, 0.2949, 0.7658, 0.3145, 0.812, 0.2949, 0.812, 0.2949, 0.7658, 0.3145, 0.7658, 0.02463, 0.8597, 0.03429, 0.8597, 0.03928, 0.8787, 0.01964, 0.8787, 0.03429, 0.8597, 0.03429, 0.8369, 0.03928, 0.8325, 0.03928, 0.8787, 0.02463, 0.8369, 0.02463, 0.8597, 0.01964, 0.8787, 0.01964, 0.8325, 0.03429, 0.8369, 0.02463, 0.8369, 0.01964, 0.8325, 0.03928, 0.8325, 0.8892, 0.4442, 0.8795, 0.4442, 0.8795, 0.4215, 0.8892, 0.4215, 0.6286, 0.8891, 0.6286, 0.8794, 0.6308, 0.8794, 0.6308, 0.8891, 0.6437, 0.8794, 0.6437, 0.8891, 0.6415, 0.8891, 0.6415, 0.8794, 0.7775, 0.7928, 0.7775, 0.8156, 0.7752, 0.8156, 0.7752, 0.7928, 0.4522, 0.8875, 0.4522, 0.8794, 0.4565, 0.8794, 0.4565, 0.8875, 0.4692, 0.8436, 0.4611, 0.8436, 0.4611, 0.8272, 0.4692, 0.8272, 0.5128, 0.8875, 0.5128, 0.8794, 0.5171, 0.8794, 0.5171, 0.8875, 0.1524, 0.849, 0.1442, 0.849, 0.1442, 0.8326, 0.1524, 0.8326, 0.8935, 0.8078, 0.8935, 0.8255, 0.8888, 0.8255, 0.8888, 0.8078, 0.2313, 0.7911, 0.2313, 0.7734, 0.2359, 0.7734, 0.2359, 0.7911, 0.4019, 0.8401, 0.4019, 0.8863, 0.3823, 0.8863, 0.3823, 0.8401, 0.2752, 0.8874, 0.2556, 0.8874, 0.2556, 0.8677, 0.2752, 0.8677, 0.5967, 0.7939, 0.599, 0.7939, 0.599, 0.8166, 0.5967, 0.8166, 0.8414, 0.8933, 0.8218, 0.8933, 0.8218, 0.8737, 0.8414, 0.8737, 0.8218, 0.7616, 0.8218, 0.8078, 0.8021, 0.8078, 0.8021, 0.7616, 0.01964, 0.7862, 0.01964, 0.8325, 0.0, 0.8325, 0.0, 0.7862, 0.08355, 0.8515, 0.07856, 0.8325, 0.0982, 0.8325, 0.09322, 0.8515, 0.09322, 0.8515, 0.0982, 0.8325, 0.0982, 0.8787, 0.09322, 0.8742, 0.08355, 0.8742, 0.07856, 0.8787, 0.07856, 0.8325, 0.08355, 0.8515, 0.09322, 0.8742, 0.0982, 0.8787, 0.07856, 0.8787, 0.08355, 0.8742, 0.8904, 0.854, 0.8904, 0.8768, 0.8807, 0.8768, 0.8807, 0.854, 0.6415, 0.8891, 0.6392, 0.8891, 0.6392, 0.8794, 0.6415, 0.8794, 0.6308, 0.8794, 0.6331, 0.8794, 0.6331, 0.8891, 0.6308, 0.8891, 0.6469, 0.8346, 0.6446, 0.8346, 0.6446, 0.8118, 0.6469, 0.8118, 0.6109, 0.8875, 0.6067, 0.8875, 0.6067, 0.8794, 0.6109, 0.8794, 0.3111, 0.8779, 0.3111, 0.894, 0.303, 0.894, 0.303, 0.8779, 0.5409, 0.8875, 0.5366, 0.8875, 0.5366, 0.8794, 0.5409, 0.8794, 0.303, 0.8779, 0.303, 0.894, 0.2949, 0.894, 0.2949, 0.8779, 0.8935, 0.8433, 0.8888, 0.8433, 0.8888, 0.8255, 0.8935, 0.8255, 0.6002, 0.7939, 0.6048, 0.7939, 0.6048, 0.8116, 0.6002, 0.8116, 0.8807, 0.8078, 0.8611, 0.8078, 0.8611, 0.7616, 0.8807, 0.7616, 0.2752, 0.8779, 0.2752, 0.8583, 0.2949, 0.8583, 0.2949, 0.8779, 0.1928, 0.8368, 0.1928, 0.8141, 0.195, 0.8141, 0.195, 0.8368, 0.4412, 0.8794, 0.4412, 0.8597, 0.4608, 0.8597, 0.4608, 0.8794, 0.03928, 0.8325, 0.01964, 0.8325, 0.01964, 0.7862, 0.03928, 0.7862, 0.05892, 0.8325, 0.03928, 0.8325, 0.03928, 0.7862, 0.05892, 0.7862, 0.7875, 0.835, 0.7972, 0.835, 0.8021, 0.854, 0.7825, 0.854, 0.7972, 0.835, 0.7972, 0.8123, 0.8021, 0.8078, 0.8021, 0.854, 0.7875, 0.8123, 0.7875, 0.835, 0.7825, 0.854, 0.7825, 0.8078, 0.7972, 0.8123, 0.7875, 0.8123, 0.7825, 0.8078, 0.8021, 0.8078, 0.8892, 0.3629, 0.8795, 0.3629, 0.8795, 0.3401, 0.8892, 0.3401, 0.6331, 0.8891, 0.6331, 0.8794, 0.6353, 0.8794, 0.6353, 0.8891, 0.6376, 0.8794, 0.6376, 0.8891, 0.6353, 0.8891, 0.6353, 0.8794, 0.7775, 0.8156, 0.7775, 0.8383, 0.7752, 0.8383, 0.7752, 0.8156, 0.4412, 0.8875, 0.4412, 0.8794, 0.4455, 0.8794, 0.4455, 0.8875, 0.6245, 0.8566, 0.6163, 0.8566, 0.6163, 0.8401, 0.6245, 0.8401, 0.5478, 0.8875, 0.5478, 0.8794, 0.552, 0.8794, 0.552, 0.8875, 0.6163, 0.8566, 0.6082, 0.8566, 0.6082, 0.8401, 0.6163, 0.8401, 0.8935, 0.79, 0.8935, 0.8078, 0.8888, 0.8078, 0.8888, 0.79, 0.1003, 0.8217, 0.1003, 0.804, 0.105, 0.804, 0.105, 0.8217, 0.8807, 0.8078, 0.8807, 0.854, 0.8611, 0.854, 0.8611, 0.8078, 0.5674, 0.8598, 0.5478, 0.8598, 0.5478, 0.8401, 0.5674, 0.8401, 0.5967, 0.8166, 0.599, 0.8166, 0.599, 0.8394, 0.5967, 0.8394, 0.5281, 0.8794, 0.5085, 0.8794, 0.5085, 0.8598, 0.5281, 0.8598, 0.07856, 0.7862, 0.07856, 0.8325, 0.05892, 0.8325, 0.05892, 0.7862, 0.0982, 0.7862, 0.0982, 0.8325, 0.07856, 0.8325, 0.07856, 0.7862, 0.8268, 0.8268, 0.8218, 0.8078, 0.8414, 0.8078, 0.8364, 0.8268, 0.8364, 0.8268, 0.8414, 0.8078, 0.8414, 0.854, 0.8364, 0.8496, 0.8268, 0.8496, 0.8218, 0.854, 0.8218, 0.8078, 0.8268, 0.8268, 0.8364, 0.8496, 0.8414, 0.854, 0.8218, 0.854, 0.8268, 0.8496, 0.8904, 0.7616, 0.8904, 0.7843, 0.8807, 0.7843, 0.8807, 0.7616, 0.8895, 0.854, 0.8873, 0.854, 0.8873, 0.8444, 0.8895, 0.8444, 0.7775, 0.8816, 0.7797, 0.8816, 0.7797, 0.8913, 0.7775, 0.8913, 0.6469, 0.8573, 0.6446, 0.8573, 0.6446, 0.8346, 0.6469, 0.8346, 0.2359, 0.7993, 0.2316, 0.7993, 0.2316, 0.7911, 0.2359, 0.7911, 0.3123, 0.7054, 0.3123, 0.7221, 0.3041, 0.7221, 0.3041, 0.7054, 0.6045, 0.8375, 0.6002, 0.8375, 0.6002, 0.8294, 0.6045, 0.8294, 0.3123, 0.7221, 0.3123, 0.7387, 0.3041, 0.7387, 0.3041, 0.7221, 0.04854, 0.8787, 0.05318, 0.8787, 0.05318, 0.8965, 0.04854, 0.8965, 0.05781, 0.8965, 0.05318, 0.8965, 0.05318, 0.8787, 0.05781, 0.8787, 0.1732, 0.8838, 0.1535, 0.8838, 0.1535, 0.8375, 0.1732, 0.8375, 0.4889, 0.8794, 0.4889, 0.8598, 0.5085, 0.8598, 0.5085, 0.8794, 0.1928, 0.8596, 0.1928, 0.8368, 0.195, 0.8368, 0.195, 0.8596, 0.5674, 0.8794, 0.5674, 0.8598, 0.5871, 0.8598, 0.5871, 0.8794, 0.1246, 0.8325, 0.105, 0.8325, 0.105, 0.7862, 0.1246, 0.7862, 0.1732, 0.8375, 0.1535, 0.8375, 0.1535, 0.7913, 0.1732, 0.7913, 0.2606, 0.8291, 0.2702, 0.8291, 0.2752, 0.8481, 0.2556, 0.8481, 0.2702, 0.8291, 0.2702, 0.8063, 0.2752, 0.8019, 0.2752, 0.8481, 0.2606, 0.8063, 0.2606, 0.8291, 0.2556, 0.8481, 0.2556, 0.8019, 0.2702, 0.8063, 0.2606, 0.8063, 0.2556, 0.8019, 0.2752, 0.8019, 0.6469, 0.7732, 0.6372, 0.7732, 0.6372, 0.7505, 0.6469, 0.7505, 0.6131, 0.8891, 0.6131, 0.8794, 0.6154, 0.8794, 0.6154, 0.8891, 0.6067, 0.8794, 0.6067, 0.8891, 0.6044, 0.8891, 0.6044, 0.8794, 0.7775, 0.8383, 0.7775, 0.8611, 0.7752, 0.8611, 0.7752, 0.8383, 0.5691, 0.8875, 0.5691, 0.8794, 0.5734, 0.8794, 0.5734, 0.8875, 0.4692, 0.8929, 0.4611, 0.8929, 0.4611, 0.8765, 0.4692, 0.8765, 0.09595, 0.8868, 0.09595, 0.8787, 0.1002, 0.8787, 0.1002, 0.8868, 0.8807, 0.8901, 0.8726, 0.8901, 0.8726, 0.8737, 0.8807, 0.8737, 0.8904, 0.7843, 0.8904, 0.7666, 0.895, 0.7666, 0.895, 0.7843, 0.03702, 0.8787, 0.03702, 0.8965, 0.03239, 0.8965, 0.03239, 0.8787, 0.7255, 0.8391, 0.7255, 0.8853, 0.7058, 0.8853, 0.7058, 0.8391, 0.6441, 0.8598, 0.6245, 0.8598, 0.6245, 0.8401, 0.6441, 0.8401, 0.1928, 0.8596, 0.195, 0.8596, 0.195, 0.8823, 0.1928, 0.8823, 0.5478, 0.8794, 0.5281, 0.8794, 0.5281, 0.8598, 0.5478, 0.8598, 0.1928, 0.7913, 0.1928, 0.8375, 0.1732, 0.8375, 0.1732, 0.7913, 0.6665, 0.7928, 0.6665, 0.8391, 0.6469, 0.8391, 0.6469, 0.7928, 0.2409, 0.8209, 0.2359, 0.8019, 0.2556, 0.8019, 0.2506, 0.8209, 0.2506, 0.8209, 0.2556, 0.8019, 0.2556, 0.8481, 0.2506, 0.8436, 0.2409, 0.8436, 0.2359, 0.8481, 0.2359, 0.8019, 0.2409, 0.8209, 0.2506, 0.8436, 0.2556, 0.8481, 0.2359, 0.8481, 0.2409, 0.8436, 0.7744, 0.8383, 0.7744, 0.8611, 0.7647, 0.8611, 0.7647, 0.8383, 0.6176, 0.8891, 0.6154, 0.8891, 0.6154, 0.8794, 0.6176, 0.8794, 0.6176, 0.8794, 0.6199, 0.8794, 0.6199, 0.8891, 0.6176, 0.8891, 0.7775, 0.8839, 0.7752, 0.8839, 0.7752, 0.8611, 0.7775, 0.8611, 0.1994, 0.7994, 0.195, 0.7994, 0.195, 0.7913, 0.1994, 0.7913, 0.3123, 0.7387, 0.3123, 0.7554, 0.3041, 0.7554, 0.3041, 0.7387, 0.885, 0.854, 0.8807, 0.854, 0.8807, 0.8459, 0.885, 0.8459, 0.6372, 0.7505, 0.6372, 0.7671, 0.6291, 0.7671, 0.6291, 0.7505, 0.08668, 0.8787, 0.09131, 0.8787, 0.09131, 0.8965, 0.08668, 0.8965, 0.06355, 0.8965, 0.05892, 0.8965, 0.05892, 0.8787, 0.06355, 0.8787, 0.6862, 0.8853, 0.6665, 0.8853, 0.6665, 0.8391, 0.6862, 0.8391, 0.1967, 0.8677, 0.1967, 0.8481, 0.2163, 0.8481, 0.2163, 0.8677, 0.8935, 0.8128, 0.8935, 0.79, 0.8957, 0.79, 0.8957, 0.8128, 0.2359, 0.8677, 0.2359, 0.8481, 0.2556, 0.8481, 0.2556, 0.8677, 0.6862, 0.8391, 0.6665, 0.8391, 0.6665, 0.7928, 0.6862, 0.7928, 0.7058, 0.8391, 0.6862, 0.8391, 0.6862, 0.7928, 0.7058, 0.7928, 0.8071, 0.835, 0.8168, 0.835, 0.8218, 0.854, 0.8021, 0.854, 0.8168, 0.835, 0.8168, 0.8123, 0.8218, 0.8078, 0.8218, 0.854, 0.8071, 0.8123, 0.8071, 0.835, 0.8021, 0.854, 0.8021, 0.8078, 0.8168, 0.8123, 0.8071, 0.8123, 0.8021, 0.8078, 0.8218, 0.8078, 0.3052, 0.4992, 0.2955, 0.4992, 0.2955, 0.4764, 0.3052, 0.4764, 0.3111, 0.8876, 0.3111, 0.8779, 0.3134, 0.8779, 0.3134, 0.8876, 0.01849, 0.8787, 0.01849, 0.8884, 0.01624, 0.8884, 0.01624, 0.8787, 0.8957, 0.8255, 0.8957, 0.8483, 0.8935, 0.8483, 0.8935, 0.8255, 0.5281, 0.8875, 0.5281, 0.8794, 0.5324, 0.8794, 0.5324, 0.8875, 0.8218, 0.8901, 0.8137, 0.8901, 0.8137, 0.8737, 0.8218, 0.8737, 0.4999, 0.8875, 0.4999, 0.8794, 0.5042, 0.8794, 0.5042, 0.8875, 0.8726, 0.8901, 0.8645, 0.8901, 0.8645, 0.8737, 0.8726, 0.8737, 0.02776, 0.8965, 0.02776, 0.8787, 0.03239, 0.8787, 0.03239, 0.8965, 0.04854, 0.8787, 0.04854, 0.8965, 0.04391, 0.8965, 0.04391, 0.8787, 0.1928, 0.8375, 0.1928, 0.8838, 0.1732, 0.8838, 0.1732, 0.8375, 0.5281, 0.8598, 0.5085, 0.8598, 0.5085, 0.8401, 0.5281, 0.8401, 0.8938, 0.3401, 0.896, 0.3401, 0.896, 0.3629, 0.8938, 0.3629, 0.2359, 0.8677, 0.2163, 0.8677, 0.2163, 0.8481, 0.2359, 0.8481, 0.7255, 0.7928, 0.7255, 0.8391, 0.7058, 0.8391, 0.7058, 0.7928, 0.7451, 0.7928, 0.7451, 0.8391, 0.7255, 0.8391, 0.7255, 0.7928, 0.2999, 0.831, 0.2949, 0.812, 0.3145, 0.812, 0.3095, 0.831, 0.3095, 0.831, 0.3145, 0.812, 0.3145, 0.8583, 0.3095, 0.8538, 0.2999, 0.8538, 0.2949, 0.8583, 0.2949, 0.812, 0.2999, 0.831, 0.3095, 0.8538, 0.3145, 0.8583, 0.2949, 0.8583, 0.2999, 0.8538, 0.7744, 0.8156, 0.7744, 0.8383, 0.7647, 0.8383, 0.7647, 0.8156, 0.03928, 0.8884, 0.03703, 0.8884, 0.03703, 0.8787, 0.03928, 0.8787, 0.4455, 0.8794, 0.4478, 0.8794, 0.4478, 0.8891, 0.4455, 0.8891, 0.896, 0.3856, 0.8938, 0.3856, 0.8938, 0.3629, 0.896, 0.3629, 0.5912, 0.8875, 0.5871, 0.8875, 0.5871, 0.8794, 0.5912, 0.8794, 0.02776, 0.8787, 0.02776, 0.8949, 0.01964, 0.8949, 0.01964, 0.8787, 0.5451, 0.8875, 0.5409, 0.8875, 0.5409, 0.8794, 0.5451, 0.8794, 0.1165, 0.8787, 0.1165, 0.8948, 0.1084, 0.8948, 0.1084, 0.8787, 0.8938, 0.3579, 0.8892, 0.3579, 0.8892, 0.3401, 0.8938, 0.3401, 0.7775, 0.8106, 0.7821, 0.8106, 0.7821, 0.8283, 0.7775, 0.8283, 0.343, 0.8863, 0.3234, 0.8863, 0.3234, 0.8401, 0.343, 0.8401, 0.5478, 0.8794, 0.5478, 0.8598, 0.5674, 0.8598, 0.5674, 0.8794, 0.8938, 0.4261, 0.8938, 0.4034, 0.896, 0.4034, 0.896, 0.4261, 0.5871, 0.8794, 0.5871, 0.8598, 0.6067, 0.8598, 0.6067, 0.8794, 0.7647, 0.8391, 0.7451, 0.8391, 0.7451, 0.7928, 0.7647, 0.7928, 0.343, 0.8401, 0.3234, 0.8401, 0.3234, 0.7939, 0.343, 0.7939, 0.1296, 0.8432, 0.1393, 0.8432, 0.1442, 0.8622, 0.1246, 0.8622, 0.1393, 0.8432, 0.1393, 0.8204, 0.1442, 0.816, 0.1442, 0.8622, 0.1296, 0.8204, 0.1296, 0.8432, 0.1246, 0.8622, 0.1246, 0.816, 0.1393, 0.8204, 0.1296, 0.8204, 0.1246, 0.816, 0.1442, 0.816, 0.3052, 0.5219, 0.2955, 0.5219, 0.2955, 0.4992, 0.3052, 0.4992, 0.4976, 0.8891, 0.4976, 0.8794, 0.4999, 0.8794, 0.4999, 0.8891, 0.5473, 0.8794, 0.5473, 0.8891, 0.5451, 0.8891, 0.5451, 0.8794, 0.8137, 0.8737, 0.8137, 0.8964, 0.8114, 0.8964, 0.8114, 0.8737, 0.4479, 0.8875, 0.4479, 0.8794, 0.4522, 0.8794, 0.4522, 0.8875, 0.1524, 0.8819, 0.1442, 0.8819, 0.1442, 0.8655, 0.1524, 0.8655, 0.5563, 0.8875, 0.5563, 0.8794, 0.5606, 0.8794, 0.5606, 0.8875, 0.8888, 0.8008, 0.8807, 0.8008, 0.8807, 0.7843, 0.8888, 0.7843, 0.8938, 0.3223, 0.8938, 0.3401, 0.8892, 0.3401, 0.8892, 0.3223, 0.6002, 0.8294, 0.6002, 0.8116, 0.6048, 0.8116, 0.6048, 0.8294, 0.3823, 0.8401, 0.3823, 0.8863, 0.3626, 0.8863, 0.3626, 0.8401, 0.2752, 0.8677, 0.2556, 0.8677, 0.2556, 0.8481, 0.2752, 0.8481, 0.8622, 0.8737, 0.8645, 0.8737, 0.8645, 0.8964, 0.8622, 0.8964, 0.6263, 0.8794, 0.6067, 0.8794, 0.6067, 0.8598, 0.6263, 0.8598, 0.3626, 0.7939, 0.3626, 0.8401, 0.343, 0.8401, 0.343, 0.7939, 0.3823, 0.7939, 0.3823, 0.8401, 0.3626, 0.8401, 0.3626, 0.7939, 0.2802, 0.831, 0.2752, 0.812, 0.2949, 0.812, 0.2899, 0.831, 0.2899, 0.831, 0.2949, 0.812, 0.2949, 0.8583, 0.2899, 0.8538, 0.2802, 0.8538, 0.2752, 0.8583, 0.2752, 0.812, 0.2802, 0.831, 0.2899, 0.8538, 0.2949, 0.8583, 0.2752, 0.8583, 0.2802, 0.8538, 0.5967, 0.8166, 0.5967, 0.8394, 0.5871, 0.8394, 0.5871, 0.8166, 0.5193, 0.8891, 0.5171, 0.8891, 0.5171, 0.8794, 0.5193, 0.8794, 0.5848, 0.8794, 0.5871, 0.8794, 0.5871, 0.8891, 0.5848, 0.8891, 0.8972, 0.8768, 0.895, 0.8768, 0.895, 0.854, 0.8972, 0.854, 0.2038, 0.7994, 0.1994, 0.7994, 0.1994, 0.7913, 0.2038, 0.7913, 0.6372, 0.7671, 0.6372, 0.7838, 0.6291, 0.7838, 0.6291, 0.7671, 0.8875, 0.4165, 0.8832, 0.4165, 0.8832, 0.4084, 0.8875, 0.4084, 0.4692, 0.8105, 0.4692, 0.8272, 0.4611, 0.8272, 0.4611, 0.8105, 0.07393, 0.8787, 0.07856, 0.8787, 0.07856, 0.8965, 0.07393, 0.8965, 0.09595, 0.8965, 0.09131, 0.8965, 0.09131, 0.8787, 0.09595, 0.8787, 0.7058, 0.8853, 0.6862, 0.8853, 0.6862, 0.8391, 0.7058, 0.8391, 0.6263, 0.8794, 0.6263, 0.8598, 0.646, 0.8598, 0.646, 0.8794, 0.895, 0.7893, 0.895, 0.7666, 0.8972, 0.7666, 0.8972, 0.7893, 0.8611, 0.8737, 0.8611, 0.854, 0.8807, 0.854, 0.8807, 0.8737, 0.4019, 0.8401, 0.3823, 0.8401, 0.3823, 0.7939, 0.4019, 0.7939, 0.4216, 0.8401, 0.4019, 0.8401, 0.4019, 0.7939, 0.4216, 0.7939, 0.8464, 0.7888, 0.8561, 0.7888, 0.8611, 0.8078, 0.8414, 0.8078, 0.8561, 0.7888, 0.8561, 0.766, 0.8611, 0.7616, 0.8611, 0.8078, 0.8464, 0.766, 0.8464, 0.7888, 0.8414, 0.8078, 0.8414, 0.7616, 0.8561, 0.766, 0.8464, 0.766, 0.8414, 0.7616, 0.8611, 0.7616, 0.3052, 0.5447, 0.2955, 0.5447, 0.2955, 0.5219, 0.3052, 0.5219, 0.3055, 0.765, 0.3055, 0.7554, 0.3078, 0.7554, 0.3078, 0.765, 0.6358, 0.7838, 0.6358, 0.7934, 0.6336, 0.7934, 0.6336, 0.7838, 0.898, 0.79, 0.898, 0.8128, 0.8957, 0.8128, 0.8957, 0.79, 0.5085, 0.8875, 0.5085, 0.8794, 0.5128, 0.8794, 0.5128, 0.8875, 0.8888, 0.8242, 0.8807, 0.8242, 0.8807, 0.8078, 0.8888, 0.8078, 0.5606, 0.8875, 0.5606, 0.8794, 0.5648, 0.8794, 0.5648, 0.8875, 0.4692, 0.8765, 0.4611, 0.8765, 0.4611, 0.86, 0.4692, 0.86, 0.8938, 0.3856, 0.8938, 0.4034, 0.8892, 0.4034, 0.8892, 0.3856, 0.1003, 0.8395, 0.1003, 0.8217, 0.105, 0.8217, 0.105, 0.8395, 0.7451, 0.8391, 0.7451, 0.8853, 0.7255, 0.8853, 0.7255, 0.8391, 0.8021, 0.8737, 0.7825, 0.8737, 0.7825, 0.854, 0.8021, 0.854, 0.8957, 0.8255, 0.898, 0.8255, 0.898, 0.8483, 0.8957, 0.8483, 0.1442, 0.8818, 0.1246, 0.8818, 0.1246, 0.8622, 0.1442, 0.8622, 0.4412, 0.7939, 0.4412, 0.8401, 0.4216, 0.8401, 0.4216, 0.7939, 0.4609, 0.7939, 0.4609, 0.8401, 0.4412, 0.8401, 0.4412, 0.7939, 0.2017, 0.8209, 0.1967, 0.8019, 0.2163, 0.8019, 0.2113, 0.8209, 0.2113, 0.8209, 0.2163, 0.8019, 0.2163, 0.8481, 0.2113, 0.8436, 0.2017, 0.8436, 0.1967, 0.8481, 0.1967, 0.8019, 0.2017, 0.8209, 0.2113, 0.8436, 0.2163, 0.8481, 0.1967, 0.8481, 0.2017, 0.8436, 0.7744, 0.7928, 0.7744, 0.8156, 0.7647, 0.8156, 0.7647, 0.7928, 0.2104, 0.801, 0.2081, 0.801, 0.2081, 0.7913, 0.2104, 0.7913, 0.885, 0.8444, 0.8873, 0.8444, 0.8873, 0.854, 0.885, 0.854, 0.8983, 0.3856, 0.896, 0.3856, 0.896, 0.3629, 0.8983, 0.3629, 0.5996, 0.8875, 0.5954, 0.8875, 0.5954, 0.8794, 0.5996, 0.8794, 0.00812, 0.8787, 0.00812, 0.8949, -8.793e-10, 0.8949, 3.397e-10, 0.8787, 0.5239, 0.8875, 0.5197, 0.8875, 0.5197, 0.8794, 0.5239, 0.8794, 0.1084, 0.8787, 0.1084, 0.8948, 0.1002, 0.8948, 0.1002, 0.8787, 0.8938, 0.3756, 0.8892, 0.3756, 0.8892, 0.3579, 0.8938, 0.3579, 0.7775, 0.8283, 0.7821, 0.8283, 0.7821, 0.8461, 0.7775, 0.8461, 0.7647, 0.8853, 0.7451, 0.8853, 0.7451, 0.8391, 0.7647, 0.8391, 0.2359, 0.8874, 0.2359, 0.8677, 0.2556, 0.8677, 0.2556, 0.8874, 0.896, 0.3629, 0.896, 0.3401, 0.8983, 0.3401, 0.8983, 0.3629, 0.2163, 0.8874, 0.2163, 0.8677, 0.2359, 0.8677, 0.2359, 0.8874, 0.4889, 0.8401, 0.4692, 0.8401, 0.4692, 0.7939, 0.4889, 0.7939, 0.5085, 0.8401, 0.4889, 0.8401, 0.4889, 0.7939, 0.5085, 0.7939, 0.004987, 0.8597, 0.01465, 0.8597, 0.01964, 0.8787, 3.397e-10, 0.8787, 0.01465, 0.8597, 0.01465, 0.8369, 0.01964, 0.8325, 0.01964, 0.8787, 0.004987, 0.8369, 0.004987, 0.8597, 3.397e-10, 0.8787, 3.831e-09, 0.8325, 0.01465, 0.8369, 0.004987, 0.8369, 3.831e-09, 0.8325, 0.01964, 0.8325, 0.3052, 0.5674, 0.2955, 0.5674, 0.2955, 0.5447, 0.3052, 0.5447, 0.5826, 0.8891, 0.5826, 0.8794, 0.5848, 0.8794, 0.5848, 0.8891, 0.5826, 0.8794, 0.5826, 0.8891, 0.5803, 0.8891, 0.5803, 0.8794, 0.8983, 0.4034, 0.8983, 0.4261, 0.896, 0.4261, 0.896, 0.4034, 0.5042, 0.8875, 0.5042, 0.8794, 0.5085, 0.8794, 0.5085, 0.8875, 0.8103, 0.8901, 0.8021, 0.8901, 0.8021, 0.8737, 0.8103, 0.8737, 0.5648, 0.8875, 0.5648, 0.8794, 0.5691, 0.8794, 0.5691, 0.8875, 0.8888, 0.8407, 0.8807, 0.8407, 0.8807, 0.8242, 0.8888, 0.8242, 0.8938, 0.4084, 0.8938, 0.4261, 0.8892, 0.4261, 0.8892, 0.4084, 0.1003, 0.8572, 0.1003, 0.8395, 0.105, 0.8395, 0.105, 0.8572, 0.3626, 0.8401, 0.3626, 0.8863, 0.343, 0.8863, 0.343, 0.8401, 0.8218, 0.8737, 0.8021, 0.8737, 0.8021, 0.854, 0.8218, 0.854, 0.895, 0.8768, 0.8972, 0.8768, 0.8972, 0.8996, 0.895, 0.8996, 0.2163, 0.8874, 0.1967, 0.8874, 0.1967, 0.8677, 0.2163, 0.8677, 0.5281, 0.7939, 0.5281, 0.8401, 0.5085, 0.8401, 0.5085, 0.7939, 0.5478, 0.7939, 0.5478, 0.8401, 0.5281, 0.8401, 0.5281, 0.7939, 0.8464, 0.8268, 0.8414, 0.8078, 0.8611, 0.8078, 0.8561, 0.8268, 0.8561, 0.8268, 0.8611, 0.8078, 0.8611, 0.854, 0.8561, 0.8496, 0.8464, 0.8496, 0.8414, 0.854, 0.8414, 0.8078, 0.8464, 0.8268, 0.8561, 0.8496, 0.8611, 0.854, 0.8414, 0.854, 0.8464, 0.8496, 0.5967, 0.7939, 0.5967, 0.8166, 0.5871, 0.8166, 0.5871, 0.7939, 0.5803, 0.8891, 0.5781, 0.8891, 0.5781, 0.8794, 0.5803, 0.8794, 0.6109, 0.8794, 0.6131, 0.8794, 0.6131, 0.8891, 0.6109, 0.8891, 0.9005, 0.3629, 0.8983, 0.3629, 0.8983, 0.3401, 0.9005, 0.3401, 0.2081, 0.7994, 0.2038, 0.7994, 0.2038, 0.7913, 0.2081, 0.7913, 0.4692, 0.7939, 0.4692, 0.8105, 0.4611, 0.8105, 0.4611, 0.7939, 0.4608, 0.8875, 0.4565, 0.8875, 0.4565, 0.8794, 0.4608, 0.8794, 0.1524, 0.816, 0.1524, 0.8326, 0.1442, 0.8326, 0.1442, 0.816, 0.06355, 0.8787, 0.06818, 0.8787, 0.06818, 0.8965, 0.06355, 0.8965, 0.07282, 0.8965, 0.06818, 0.8965, 0.06818, 0.8787, 0.07282, 0.8787, 0.6665, 0.8853, 0.6469, 0.8853, 0.6469, 0.8391, 0.6665, 0.8391, 0.4889, 0.8598, 0.4889, 0.8401, 0.5085, 0.8401, 0.5085, 0.8598, 0.8983, 0.3856, 0.8983, 0.3629, 0.9005, 0.3629, 0.9005, 0.3856, 0.5281, 0.8598, 0.5281, 0.8401, 0.5478, 0.8401, 0.5478, 0.8598, 0.5674, 0.8401, 0.5478, 0.8401, 0.5478, 0.7939, 0.5674, 0.7939, 0.5871, 0.8401, 0.5674, 0.8401, 0.5674, 0.7939, 0.5871, 0.7939, 0.8268, 0.7888, 0.8364, 0.7888, 0.8414, 0.8078, 0.8218, 0.8078, 0.8364, 0.7888, 0.8364, 0.766, 0.8414, 0.7616, 0.8414, 0.8078, 0.8268, 0.766, 0.8268, 0.7888, 0.8218, 0.8078, 0.8218, 0.7616, 0.8364, 0.766, 0.8268, 0.766, 0.8218, 0.7616, 0.8414, 0.7616, 0.8892, 0.3856, 0.8795, 0.3856, 0.8795, 0.3629, 0.8892, 0.3629, 0.7798, 0.8913, 0.7798, 0.8816, 0.7821, 0.8816, 0.7821, 0.8913, 0.8914, 0.3756, 0.8914, 0.3853, 0.8892, 0.3853, 0.8892, 0.3756, 0.9005, 0.3856, 0.9005, 0.4084, 0.8983, 0.4084, 0.8983, 0.3856, 0.4889, 0.8875, 0.4889, 0.8794, 0.4932, 0.8794, 0.4932, 0.8875, 0.4692, 0.86, 0.4611, 0.86, 0.4611, 0.8436, 0.4692, 0.8436, 0.552, 0.8875, 0.552, 0.8794, 0.5563, 0.8794, 0.5563, 0.8875, 0.1524, 0.8655, 0.1442, 0.8655, 0.1442, 0.849, 0.1524, 0.849, 0.8938, 0.4261, 0.8938, 0.4439, 0.8892, 0.4439, 0.8892, 0.4261, 0.7775, 0.8638, 0.7775, 0.8461, 0.7821, 0.8461, 0.7821, 0.8638, 0.1246, 0.8325, 0.1246, 0.8787, 0.105, 0.8787, 0.105, 0.8325, 0.4608, 0.8597, 0.4412, 0.8597, 0.4412, 0.8401, 0.4608, 0.8401, 0.8983, 0.4084, 0.9005, 0.4084, 0.9005, 0.4311, 0.8983, 0.4311, 0.5871, 0.8598, 0.5674, 0.8598, 0.5674, 0.8401, 0.5871, 0.8401, 0.6441, 0.7939, 0.6441, 0.8401, 0.6245, 0.8401, 0.6245, 0.7939, 0.6245, 0.7939, 0.6245, 0.8401, 0.6048, 0.8401, 0.6048, 0.7939, 0.2213, 0.8209, 0.2163, 0.8019, 0.2359, 0.8019, 0.231, 0.8209, 0.231, 0.8209, 0.2359, 0.8019, 0.2359, 0.8481, 0.231, 0.8436, 0.2213, 0.8436, 0.2163, 0.8481, 0.2163, 0.8019, 0.2213, 0.8209, 0.231, 0.8436, 0.2359, 0.8481, 0.2163, 0.8481, 0.2213, 0.8436, 0.7744, 0.8611, 0.7744, 0.8838, 0.7647, 0.8838, 0.7647, 0.8611, 0.1269, 0.8915, 0.1246, 0.8915, 0.1246, 0.8818, 0.1269, 0.8818, 0.1269, 0.8818, 0.1291, 0.8818, 0.1291, 0.8915, 0.1269, 0.8915, 0.2949, 0.9007, 0.2926, 0.9007, 0.2926, 0.8779, 0.2949, 0.8779, 0.5954, 0.8875, 0.5912, 0.8875, 0.5912, 0.8794, 0.5954, 0.8794, 0.1246, 0.8787, 0.1246, 0.8948, 0.1165, 0.8948, 0.1165, 0.8787, 0.5281, 0.8875, 0.5239, 0.8875, 0.5239, 0.8794, 0.5281, 0.8794, 0.2915, 0.8779, 0.2915, 0.894, 0.2834, 0.894, 0.2834, 0.8779, 0.8934, 0.8946, 0.8888, 0.8946, 0.8888, 0.8768, 0.8934, 0.8768, 0.1003, 0.8572, 0.105, 0.8572, 0.105, 0.875, 0.1003, 0.875, 0.3109, 0.7054, 0.2752, 0.7054, 0.2752, 0.6451, 0.3109, 0.6451, 0.1535, 0.7913, 0.1535, 0.7556, 0.1824, 0.7556, 0.1824, 0.7913, 0.2955, 0.5706, 0.2955, 0.5822, 0.2919, 0.5822, 0.2919, 0.5706, 0.1824, 0.7913, 0.1824, 0.7556, 0.2113, 0.7556, 0.2113, 0.7913, 0.3041, 0.7658, 0.2752, 0.7658, 0.2752, 0.7054, 0.3041, 0.7054, 0.1535, 0.816, 0.1246, 0.816, 0.1246, 0.7556, 0.1535, 0.7556, 0.2951, 0.6305, 0.3066, 0.6305, 0.3109, 0.6451, 0.2752, 0.6451, 0.3066, 0.6305, 0.3066, 0.6046, 0.3109, 0.5848, 0.3109, 0.6451, 0.2951, 0.6046, 0.2951, 0.6305, 0.2752, 0.6451, 0.2752, 0.5848, 0.3066, 0.6046, 0.2951, 0.6046, 0.2752, 0.5848, 0.3109, 0.5848, 0.3071, 0.4764, 0.2955, 0.4764, 0.2955, 0.4504, 0.3071, 0.4504, 0.2955, 0.4504, 0.2955, 0.4764, 0.2919, 0.4764, 0.2919, 0.4504, 0.2919, 0.5024, 0.2919, 0.4764, 0.2955, 0.4764, 0.2955, 0.5024, 0.8795, 0.4199, 0.8795, 0.4084, 0.8832, 0.4084, 0.8832, 0.4199, 0.3078, 0.7648, 0.3078, 0.7554, 0.3123, 0.7554, 0.3123, 0.7648, 0.3052, 0.5832, 0.2958, 0.5832, 0.2958, 0.5674, 0.3052, 0.5674, 0.6291, 0.7932, 0.6291, 0.7838, 0.6336, 0.7838, 0.6336, 0.7932, 0.6469, 0.789, 0.6375, 0.789, 0.6375, 0.7732, 0.6469, 0.7732, 0.105, 0.7862, 0.105, 0.804, 0.09993, 0.804, 0.09993, 0.7862, 0.7775, 0.8106, 0.7775, 0.7928, 0.7825, 0.7928, 0.7825, 0.8106, 0.4889, 0.7939, 0.4889, 0.4453, 0.6245, 0.4453, 0.6245, 0.7939, 0.9072, 0.78, 0.9072, 0.4442, 0.9112, 0.4442, 0.9112, 0.78, 0.318, 0.5848, 0.318, 0.7568, 0.3127, 0.7568, 0.3127, 0.5848, 0.903, 0.7928, 0.903, 0.4442, 0.9072, 0.4442, 0.9072, 0.7928, 0.6287, 0.4453, 0.6287, 0.7939, 0.6245, 0.7939, 0.6245, 0.4453, 0.318, 0.7568, 0.318, 0.5848, 0.3234, 0.5848, 0.3234, 0.7568, 0.777, 0.7864, 0.777, 0.4506, 0.7825, 0.4442, 0.7825, 0.7928, 0.6524, 0.7864, 0.777, 0.7864, 0.7825, 0.7928, 0.6469, 0.7928, 0.6524, 0.4506, 0.6524, 0.7864, 0.6469, 0.7928, 0.6469, 0.4442, 0.777, 0.4506, 0.6524, 0.4506, 0.6469, 0.4442, 0.7825, 0.4442, 0.1246, 0.7862, 0.0, 0.7862, 0.0, 0.4504, 0.1246, 0.4504, 0.9151, 0.4442, 0.9151, 0.78, 0.9112, 0.78, 0.9112, 0.4442, 0.3183, 0.9148, 0.3183, 0.7568, 0.3234, 0.7568, 0.3234, 0.9148, 0.903, 0.7616, 0.903, 0.9196, 0.898, 0.9196, 0.898, 0.7616])
me_cube_001.materials.append(mat_breaker)
me_cube_001.update()

# ---- objects
ob_breaker = bpy.data.objects.new('Breaker', me_cube_001)

# ---- transforms, parenting, visibility, modifiers, constraints
ob_breaker.location = (0.0, 0.0, 0.0)

# ---- collection membership
col_collection.objects.link(ob_breaker)

# ---- scene / render settings (as saved in the file)
scene.frame_start = 1; scene.frame_end = 250; scene.frame_set(1)
scene.render.engine = 'BLENDER_EEVEE_NEXT'
bpy.context.view_layer.update()

# ---- added for rendering (the .blend has no active camera and no usable light): camera, sun
cam_auto = bpy.data.cameras.new('AutoCamera')
cam_auto.lens = 50.0
cam_auto.sensor_width = 36.0
cam_auto.clip_end = 1000.0
ob_auto_camera = bpy.data.objects.new('AutoCamera', cam_auto)
scene.collection.objects.link(ob_auto_camera)
ob_auto_camera.location = (0.715181, -0.75778, 0.514177)
ob_auto_camera.rotation_euler = (1.09748, -7.21219e-08, 0.694738)
scene.camera = ob_auto_camera
light_auto_sun = bpy.data.lights.new('AutoSun', 'SUN')
light_auto_sun.energy = 3.0
light_auto_sun.angle = 0.0523599
ob_auto_sun = bpy.data.objects.new('AutoSun', light_auto_sun)
scene.collection.objects.link(ob_auto_sun)
ob_auto_sun.rotation_euler = (0.872665, 0.174533, 0.523599)
bpy.context.view_layer.update()

